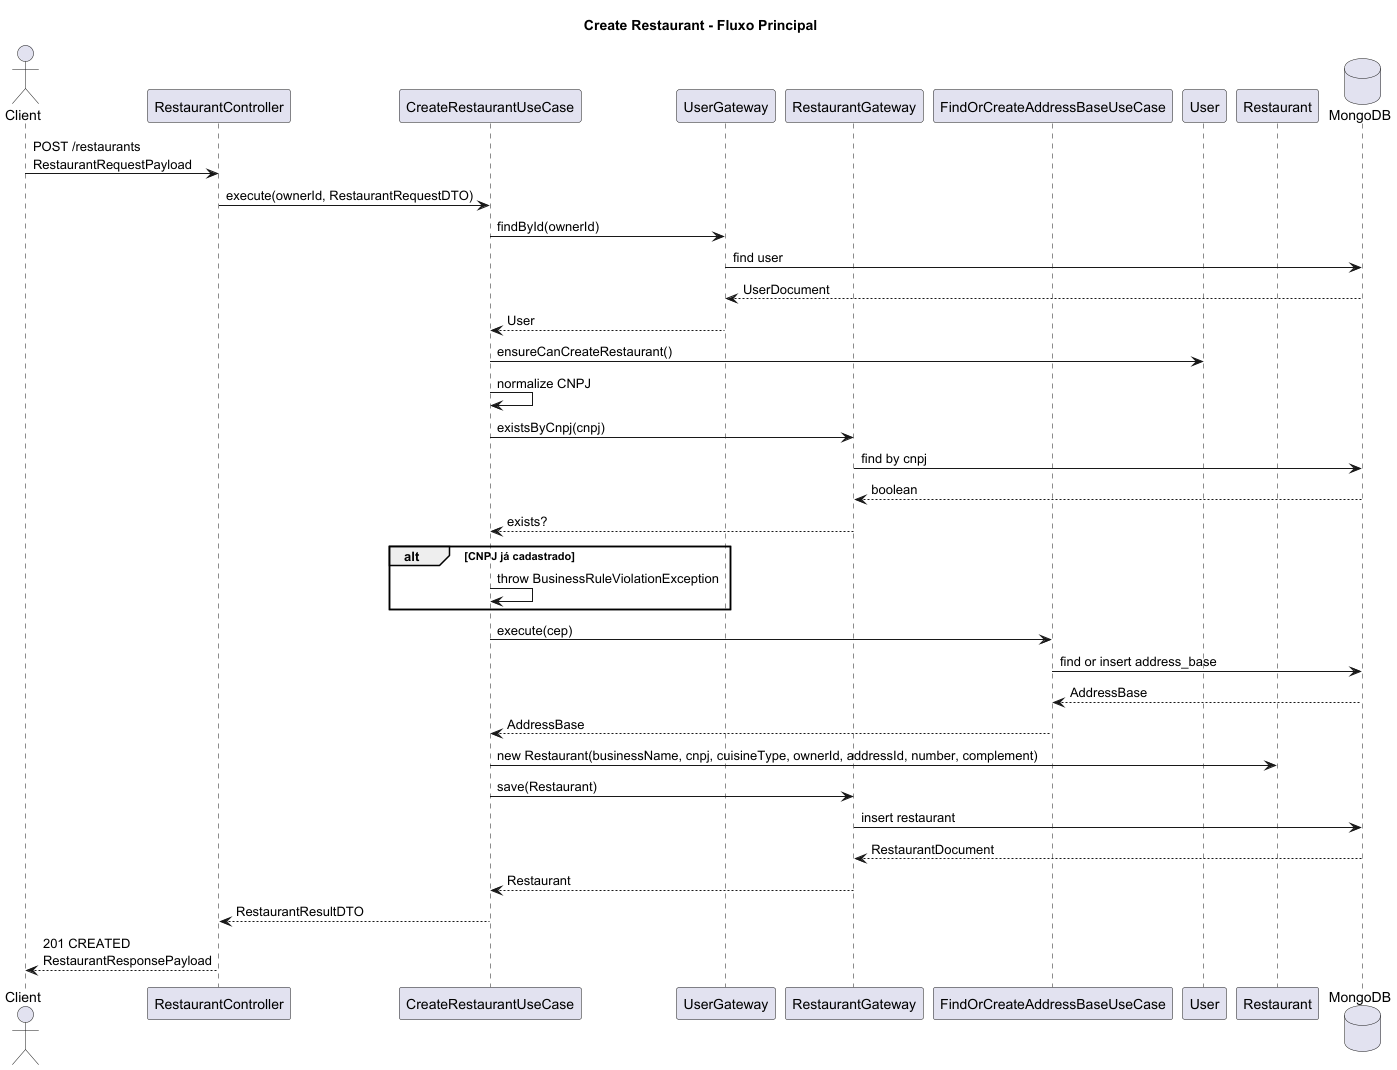

The diagram above was rendered by PlantUML. Its source (embedded in the PNG):
@startuml
title Create Restaurant - Fluxo Principal

actor Client

participant RestaurantController
participant CreateRestaurantUseCase
participant UserGateway
participant RestaurantGateway
participant FindOrCreateAddressBaseUseCase
participant User
participant Restaurant
database MongoDB

Client -> RestaurantController : POST /restaurants\nRestaurantRequestPayload
RestaurantController -> CreateRestaurantUseCase : execute(ownerId, RestaurantRequestDTO)

CreateRestaurantUseCase -> UserGateway : findById(ownerId)
UserGateway -> MongoDB : find user
MongoDB --> UserGateway : UserDocument
UserGateway --> CreateRestaurantUseCase : User

CreateRestaurantUseCase -> User : ensureCanCreateRestaurant()

CreateRestaurantUseCase -> CreateRestaurantUseCase : normalize CNPJ

CreateRestaurantUseCase -> RestaurantGateway : existsByCnpj(cnpj)
RestaurantGateway -> MongoDB : find by cnpj
MongoDB --> RestaurantGateway : boolean
RestaurantGateway --> CreateRestaurantUseCase : exists?

alt CNPJ já cadastrado
    CreateRestaurantUseCase -> CreateRestaurantUseCase : throw BusinessRuleViolationException
end


CreateRestaurantUseCase -> FindOrCreateAddressBaseUseCase : execute(cep)
FindOrCreateAddressBaseUseCase -> MongoDB : find or insert address_base
MongoDB --> FindOrCreateAddressBaseUseCase : AddressBase
FindOrCreateAddressBaseUseCase --> CreateRestaurantUseCase : AddressBase

CreateRestaurantUseCase -> Restaurant : new Restaurant(businessName, cnpj, cuisineType, ownerId, addressId, number, complement)

CreateRestaurantUseCase -> RestaurantGateway : save(Restaurant)
RestaurantGateway -> MongoDB : insert restaurant
MongoDB --> RestaurantGateway : RestaurantDocument
RestaurantGateway --> CreateRestaurantUseCase : Restaurant

CreateRestaurantUseCase --> RestaurantController : RestaurantResultDTO
RestaurantController --> Client : 201 CREATED\nRestaurantResponsePayload

@enduml